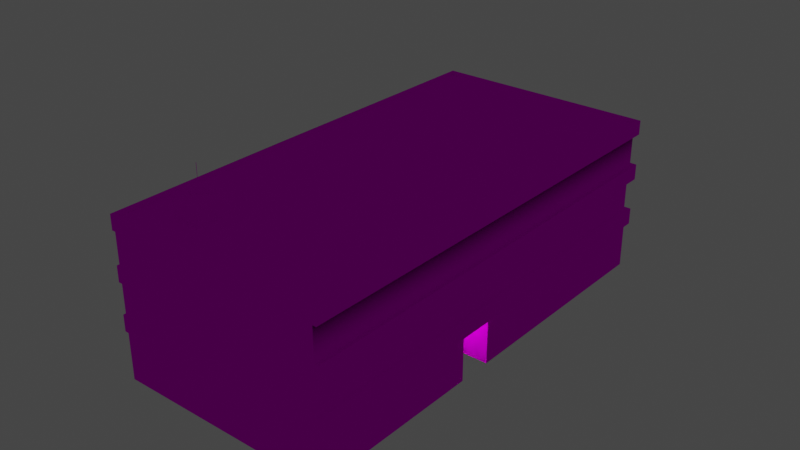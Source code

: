 # Source: object.blend  (saved by Blender 2.82.7; exported with 4.5.12 LTS)
import bpy
from mathutils import Matrix  # noqa: F401  (used for matrix-valued properties, if any)

bpy.ops.wm.read_factory_settings(use_empty=True)
scene = bpy.context.scene
scene.name = 'Scene'

# ---- collections
col_collection = bpy.data.collections.new('Collection'); scene.collection.children.link(col_collection)

# ---- images (referenced by path relative to the original .blend; pixels are not part of the script)
import os
ASSET_DIR = os.environ.get("B2B_ASSET_DIR", "")  # directory of the original .blend (textures are referenced by path, not embedded)
HERE = os.path.dirname(os.path.abspath(__file__))  # packed textures are extracted next to this script under _unpacked/

def load_image(name, relpath, width, height, colorspace="sRGB"):
    """Load a texture the original file referenced (path relative to the .blend, or extracted next to this script)."""
    p = next((c for c in (os.path.join(HERE, relpath), os.path.join(ASSET_DIR, relpath)) if relpath and os.path.exists(c)), "")
    if p:
        img = bpy.data.images.load(p, check_existing=True)
        img.name = name
    else:  # same state as the original file: an image datablock whose file is absent (Cycles renders it pink)
        img = bpy.data.images.new(name, width, height)
        img.source = "FILE"
        img.filepath = "//" + (relpath or name)
    img.colorspace_settings.name = colorspace
    return img
img_ebfs7_png = load_image('EBFS7.png', 'EBFS7.png', 1024, 1024, 'sRGB')

# ---- materials (node trees are filled in below, after node groups)
mat_default_002 = bpy.data.materials.new('Default.002')
mat_default_002.use_transparent_shadow = False
mat_default_002.diffuse_color = (1.0, 1.0, 1.0, 1.0)
mat_default_002.roughness = 0.0
mat_default_002.specular_intensity = 0.0

# ---- node groups
ng_auto_smooth = bpy.data.node_groups.new('Auto Smooth', 'GeometryNodeTree')
_s = ng_auto_smooth.interface.new_socket(name='Geometry', in_out='OUTPUT', socket_type='NodeSocketGeometry')
_s = ng_auto_smooth.interface.new_socket(name='Geometry', in_out='INPUT', socket_type='NodeSocketGeometry')
_s = ng_auto_smooth.interface.new_socket(name='Angle', in_out='INPUT', socket_type='NodeSocketFloat')
_s.subtype = 'ANGLE'
_s.min_value = 0.0
_s.max_value = 3.142
ng_auto_smooth.is_modifier = True
_N = ng_auto_smooth.nodes; _L = ng_auto_smooth.links
n0 = _N.new('NodeGroupOutput'); n0.name = 'Group Output'; n0.location = (480, -100)
n1 = _N.new('NodeGroupInput'); n1.name = 'Group Input'; n1.location = (-420, -300)
n2 = _N.new('NodeGroupInput'); n2.name = 'Group Input.001'; n2.location = (-60, -100)
n3 = _N.new('GeometryNodeSetShadeSmooth'); n3.name = 'Set Shade Smooth'; n3.location = (120, -100)
n3.domain = 'EDGE'
n4 = _N.new('GeometryNodeSetShadeSmooth'); n4.name = 'Set Shade Smooth.001'; n4.location = (300, -100)
n5 = _N.new('GeometryNodeInputMeshEdgeAngle'); n5.name = 'Edge Angle'; n5.location = (-420, -220)
n6 = _N.new('GeometryNodeInputEdgeSmooth'); n6.name = 'Is Edge Smooth'; n6.location = (-60, -160)
n7 = _N.new('GeometryNodeInputShadeSmooth'); n7.name = 'Is Face Smooth'; n7.location = (-240, -340)
n8 = _N.new('FunctionNodeBooleanMath'); n8.name = 'Boolean Math'; n8.location = (-60, -220)
n9 = _N.new('FunctionNodeCompare'); n9.name = 'Compare'; n9.location = (-240, -180)
n9.operation = 'LESS_EQUAL'
_L.new(n5.outputs[0], n9.inputs[0])
_L.new(n4.outputs[0], n0.inputs[0])
_L.new(n1.outputs[1], n9.inputs[1])
_L.new(n9.outputs[0], n8.inputs[0])
_L.new(n7.outputs[0], n8.inputs[1])
_L.new(n2.outputs[0], n3.inputs[0])
_L.new(n6.outputs[0], n3.inputs[1])
_L.new(n3.outputs[0], n4.inputs[0])
_L.new(n8.outputs[0], n3.inputs[2])
n0.is_active_output = True

# ---- material node trees
mat_default_002.use_nodes = True; mat_default_002.node_tree.nodes.clear()
_N = mat_default_002.node_tree.nodes; _L = mat_default_002.node_tree.links
n0 = _N.new('ShaderNodeOutputMaterial'); n0.name = 'Material Output'; n0.location = (300, 300)
n1 = _N.new('ShaderNodeBsdfPrincipled'); n1.name = 'Principled BSDF'; n1.location = (10, 300)
n1.distribution = 'GGX'
n1.subsurface_method = 'BURLEY'
n1.inputs[3].default_value = 1.45
n1.inputs[13].default_value = 0.0
n1.inputs[27].default_value = (0.0, 0.0, 0.0, 1.0)
n1.inputs[28].default_value = 1.0
n2 = _N.new('ShaderNodeTexImage'); n2.name = 'Image Texture'; n2.location = (0, 0)
n2.image = img_ebfs7_png
_L.new(n1.outputs[0], n0.inputs[0])
_L.new(n2.outputs[0], n1.inputs[0])
n0.is_active_output = True

# ---- world
world_world = bpy.data.worlds.new('World'); scene.world = world_world
world_world.use_nodes = True; world_world.node_tree.nodes.clear()
_N = world_world.node_tree.nodes; _L = world_world.node_tree.links
n0 = _N.new('ShaderNodeOutputWorld'); n0.name = 'World Output'; n0.location = (300, 300)
n1 = _N.new('ShaderNodeBackground'); n1.name = 'Background'; n1.location = (10, 300)
n1.inputs[0].default_value = (0.05088, 0.05088, 0.05088, 1.0)
_L.new(n1.outputs[0], n0.inputs[0])
n0.is_active_output = True
world_world.color = (0.05088, 0.05088, 0.05088)
world_world.use_sun_shadow = False
world_world.sun_shadow_jitter_overblur = 0.0

# ---- lights
light_light_name_amb_street_light3 = bpy.data.lights.new('light_name=amb_street_light3', 'POINT')
light_light_name_amb_street_light3.transmission_factor = 0.0
light_light_name_amb_street_light3.energy = 200.0
light_light_name_amb_street_light3.shadow_soft_size = 0.25
light_light_name_amb_street_light3.shadow_maximum_resolution = 0.006
light_light_name_amb_street_light3.use_absolute_resolution = True
light_light_name_amb_street_light3_001 = bpy.data.lights.new('light_name=amb_street_light3.001', 'POINT')
light_light_name_amb_street_light3_001.transmission_factor = 0.0
light_light_name_amb_street_light3_001.energy = 200.0
light_light_name_amb_street_light3_001.shadow_soft_size = 0.25
light_light_name_amb_street_light3_001.shadow_maximum_resolution = 0.006
light_light_name_amb_street_light3_001.use_absolute_resolution = True

# ---- meshes
me_poly_os_0_000000 = bpy.data.meshes.new('poly_os=0.000000')
me_poly_os_0_000000.from_pydata([(-11.03, 5.034, -17.38), (-11.0, 5.034, -17.1), (7.442, 5.034, -19.23), (10.8, 4.758, 17.29), (-7.164, 4.758, 19.09), (7.125, 3.857, -18.87), (-10.73, 3.857, -17.09), (7.442, 3.857, -19.23), (-11.03, 3.857, -17.38), (-10.77, 5.035, -17.13), (11.07, 5.086, 17.52), (7.18, 4.758, -18.91), (-11.0, 3.857, -17.06), (-8.701, 5.086, 3.714), (7.125, 1.206, -18.87), (-11.09, -0.0995, -17.51), (7.398, -0.0995, -19.36), (7.426, -2.652, -19.14), (7.426, -4.019, -19.14), (-10.73, -4.019, -17.1), (-10.7, -0.0995, -16.84), (-10.73, 1.206, -17.09), (7.497, 3.857, -15.16), (7.15, -2.652, -18.63), (7.124, -7.864, -18.88), (-10.73, -7.864, -17.1), (-7.385, 3.857, 19.36), (-7.385, 5.086, 19.36), (-7.082, 3.857, 19.33), (-7.082, -4.019, 19.33), (-7.401, -4.019, 19.36), (-7.082, -2.652, 19.33), (-7.401, -2.652, 19.36), (9.312, -7.864, 2.976), (10.77, -7.864, 17.55), (-7.082, -7.864, 19.33), (-9.387, -7.864, -3.691), (6.31, -7.864, 3.276), (9.03, -7.864, 0.1555), (-7.985, -7.864, -6.702), (-9.671, -7.864, -6.533), (-7.7, -4.019, -3.86), (-9.387, -4.019, -3.691), (-7.7, -7.864, -3.86), (6.028, -7.864, 0.4559), (6.31, -4.019, 3.276), (9.312, -4.019, 2.976), (-4.934, 7.864, 13.99), (-4.941, 6.383, 13.99), (-4.953, 6.383, 13.98), (-4.952, 7.864, 14.01), (-4.944, 6.383, 14.01), (-4.941, 7.864, 14.01), (-4.941, 7.864, 13.99), (-4.956, 7.864, 13.99), (-4.961, 7.864, 14.01), (-4.963, 7.864, 14.0), (-4.115, 6.874, 15.24), (-4.037, 6.874, 15.27), (-4.197, 6.874, 15.23), (-4.115, 6.383, 15.24), (-4.279, 6.874, 15.24), (-4.355, 6.874, 15.28), (-4.42, 6.874, 15.33), (-4.469, 6.383, 15.4), (-4.508, 6.383, 15.56), (-4.495, 6.383, 15.64), (-4.495, 6.874, 15.64), (-4.461, 6.874, 15.71), (-4.409, 6.383, 15.78), (-4.461, 6.383, 15.71), (-4.342, 6.874, 15.83), (-4.342, 6.383, 15.83), (-4.264, 6.383, 15.86), (-4.182, 6.874, 15.87), (-4.264, 6.874, 15.86), (-4.1, 6.874, 15.85), (-4.024, 6.383, 15.82), (-3.959, 6.383, 15.77), (-3.91, 6.874, 15.7), (-3.91, 6.383, 15.7), (-3.872, 6.383, 15.54), (-3.88, 6.383, 15.62), (-3.872, 6.874, 15.54), (-3.885, 6.383, 15.46), (-3.918, 6.874, 15.38), (-3.88, 6.874, 15.62), (-3.885, 6.874, 15.46), (-3.959, 6.874, 15.77), (-3.97, 6.874, 15.32), (-4.024, 6.874, 15.82), (-4.409, 6.874, 15.78), (-4.469, 6.874, 15.4), (-4.508, 6.874, 15.56), (-4.499, 6.874, 15.47), (-3.697, 6.892, 15.05), (-3.756, 6.383, 15.01), (-3.697, 6.383, 15.05), (-3.628, 6.383, 15.08), (-3.556, 6.383, 15.09), (-3.416, 6.892, 15.05), (-3.483, 6.383, 15.08), (-3.416, 6.383, 15.05), (-3.359, 6.383, 15.0), (-3.316, 6.383, 14.94), (-3.289, 6.892, 14.87), (-3.281, 6.892, 14.8), (-3.293, 6.892, 14.73), (-3.323, 6.892, 14.66), (-3.369, 6.892, 14.6), (-3.428, 6.892, 14.56), (-3.569, 6.892, 14.53), (-3.496, 6.892, 14.53), (-3.642, 6.892, 14.54), (-3.709, 6.892, 14.57), (-3.766, 6.383, 14.61), (-3.836, 6.892, 14.74), (-3.843, 6.892, 14.81), (-3.832, 6.892, 14.89), (-3.802, 6.892, 14.95), (-3.756, 6.892, 15.01), (-3.316, 6.892, 14.94), (-3.359, 6.892, 15.0), (-3.483, 6.892, 15.08), (-3.556, 6.892, 15.09), (-3.628, 6.892, 15.08), (-3.766, 6.892, 14.61), (-3.809, 6.892, 14.67), (-2.768, 6.383, 14.5), (-2.833, 6.968, 14.53), (-2.712, 6.383, 14.46), (-2.768, 6.968, 14.5), (-2.712, 6.968, 14.46), (-2.67, 6.968, 14.4), (-2.644, 6.383, 14.33), (-2.67, 6.383, 14.4), (-2.637, 6.968, 14.26), (-2.677, 6.968, 14.13), (-2.722, 6.968, 14.07), (-2.779, 6.968, 14.03), (-2.846, 6.968, 14.0), (-2.988, 6.968, 14.01), (-2.917, 6.968, 14.0), (-3.109, 6.383, 14.08), (-3.109, 6.968, 14.08), (-3.151, 6.968, 14.14), (-3.184, 6.968, 14.28), (-3.173, 6.383, 14.35), (-3.173, 6.968, 14.35), (-3.144, 6.383, 14.41), (-3.1, 6.383, 14.47), (-3.042, 6.383, 14.51), (-3.1, 6.968, 14.47), (-2.975, 6.968, 14.54), (-2.975, 6.383, 14.54), (-2.904, 6.383, 14.54), (-2.833, 6.383, 14.53), (-2.904, 6.968, 14.54), (-2.644, 6.968, 14.33), (-2.648, 6.968, 14.19), (-3.042, 6.968, 14.51), (-3.053, 6.968, 14.04), (-3.144, 6.968, 14.41), (-3.177, 6.968, 14.21), (-4.819, 6.383, 16.25), (-5.052, 4.758, 13.92), (-4.819, 4.758, 16.25), (-2.333, 4.758, 13.65), (-2.1, 4.758, 15.98), (-5.052, 6.383, 13.92), (-2.333, 6.383, 13.65), (-3.289, 6.383, 14.87), (-3.832, 6.383, 14.89), (-3.802, 6.383, 14.95), (-4.1, 6.383, 15.85), (-2.1, 6.383, 15.98), (-4.182, 6.383, 15.87), (-2.637, 6.383, 14.26), (-2.648, 6.383, 14.19), (-2.677, 6.383, 14.13), (-2.722, 6.383, 14.07), (-2.779, 6.383, 14.03), (-2.846, 6.383, 14.0), (-2.917, 6.383, 14.0), (-2.988, 6.383, 14.01), (-3.184, 6.383, 14.28), (-3.281, 6.383, 14.8), (-3.293, 6.383, 14.73), (-3.323, 6.383, 14.66), (-3.177, 6.383, 14.21), (-3.369, 6.383, 14.6), (-3.428, 6.383, 14.56), (-3.151, 6.383, 14.14), (-3.496, 6.383, 14.53), (-3.569, 6.383, 14.53), (-3.642, 6.383, 14.54), (-3.709, 6.383, 14.57), (-3.843, 6.383, 14.81), (-3.918, 6.383, 15.38), (-3.97, 6.383, 15.32), (-4.037, 6.383, 15.27), (-3.836, 6.383, 14.74), (-4.197, 6.383, 15.23), (-3.809, 6.383, 14.67), (-4.279, 6.383, 15.24), (-4.355, 6.383, 15.28), (-4.499, 6.383, 15.47), (-4.42, 6.383, 15.33), (-3.053, 6.383, 14.04), (-4.934, 6.383, 13.99), (-4.962, 6.383, 13.99), (-4.935, 6.383, 14.01), (-4.956, 6.383, 14.01), (-4.963, 6.383, 14.0), (-8.701, 4.758, 3.714), (-10.79, 4.758, -17.12), (10.8, 5.086, 17.29), (-7.164, 5.086, 19.09), (11.07, 3.857, 17.52), (6.028, -4.019, 0.4559), (11.09, -4.019, 17.51), (11.09, -2.652, 17.51), (10.77, -0.0995, 17.55), (11.09, 1.206, 17.51), (7.398, 1.206, -19.36), (11.09, -0.0995, 17.51), (10.77, -2.652, 17.55), (10.77, 1.206, 17.55), (10.77, 3.857, 17.55), (7.124, -4.019, -18.88), (7.15, -0.0995, -18.63), (-7.985, -4.019, -6.702), (-9.671, -4.019, -6.533), (-10.7, -2.652, -16.84), (-11.07, -4.019, -17.29), (-11.07, -2.652, -17.29), (-7.082, -0.0995, 19.33), (-7.082, 1.206, 19.33), (-7.403, 1.206, 19.36), (-11.09, 1.206, -17.51), (-7.403, -0.0995, 19.36), (-8.972, 3.857, 3.491), (-11.0, 5.033, -17.1), (-8.973, 5.086, 3.493), (9.03, -4.019, 0.1555), (10.77, -4.019, 17.55), (7.18, 5.031, -18.9)], [], [(215, 4, 3, 11), (96, 97, 95, 120), (159, 178, 179, 137), (208, 143, 144, 161), (166, 164, 169, 165), (172, 118, 117, 197), (239, 238, 237, 21, 14, 227, 223, 224), (240, 238, 239, 15), (26, 27, 243, 241), (193, 194, 111, 112), (1, 0, 8, 12), (213, 55, 56), (173, 119, 118, 172), (7, 8, 0, 2), (189, 163, 145, 192), (150, 151, 160, 152), (200, 60, 57, 58), (65, 93, 94, 206), (16, 15, 239, 224), (88, 78, 80, 79), (156, 128, 131, 129), (23, 233, 20, 230), (235, 17, 18, 234), (25, 40, 232, 19), (194, 195, 113, 111), (98, 99, 124, 125), (106, 186, 187, 107), (30, 32, 235, 234), (196, 115, 126, 114), (195, 196, 114, 113), (75, 74, 76, 90, 88, 79, 86, 83, 87, 85, 89, 58, 57, 59, 61, 62, 63, 92, 94, 93, 67, 68, 91, 71), (24, 25, 19, 229), (132, 130, 135, 133), (137, 179, 180, 138), (176, 174, 76, 74), (121, 104, 171, 105), (28, 237, 238, 240, 236, 31, 32, 30, 29, 35, 34, 245, 220, 221, 226, 222, 225, 223, 227, 228, 218, 10, 27, 26), (43, 41, 231, 39), (40, 39, 231, 232), (97, 98, 125, 95), (33, 37, 45, 46), (13, 214, 215, 9), (151, 154, 153, 160), (52, 211, 47), (202, 204, 61, 59), (230, 222, 226, 23), (101, 102, 100, 123), (48, 54, 53), (213, 212, 55), (166, 168, 175, 164), (51, 211, 52), (212, 51, 52), (147, 148, 146, 185), (64, 92, 63, 207), (69, 91, 68, 70), (14, 21, 6, 5), (66, 67, 93, 65), (4, 217, 216, 3), (205, 207, 63, 62), (60, 202, 59, 57), (228, 5, 22), (72, 73, 75, 71), (212, 50, 55), (43, 36, 42, 41), (234, 18, 220, 245, 46, 45, 219, 244, 229, 19, 232, 231, 41, 42, 29, 30), (136, 177, 178, 159), (102, 103, 122, 100), (48, 49, 54), (217, 4, 214, 13), (213, 56, 210), (122, 103, 104, 121), (227, 14, 5, 228), (108, 188, 190, 109), (183, 184, 141, 142), (105, 171, 186, 106), (244, 38, 24, 229), (191, 193, 112, 110), (6, 21, 237, 28), (203, 127, 126, 115), (128, 130, 132, 131), (236, 20, 233, 31), (197, 117, 116, 201), (129, 157, 155, 156), (96, 120, 119, 173), (47, 211, 209), (99, 101, 123, 124), (235, 32, 31, 233, 23, 226, 221, 17), (199, 200, 58, 89), (192, 145, 144, 143), (36, 35, 29, 42), (185, 146, 163, 189), (158, 134, 177, 136), (69, 72, 71, 91), (146, 148, 162, 152, 160, 153, 157, 129, 131, 132, 133, 158, 136, 159, 137, 138, 139, 140, 142, 141, 161, 144, 145, 163), (218, 228, 5, 6, 28, 26, 241, 12, 8, 7), (171, 104, 103, 102, 101, 99, 98, 97, 96, 173, 172, 197, 201, 203, 115, 204, 202, 60, 200, 199, 198, 84, 81, 82, 80, 175, 170, 183, 182, 181, 180, 179, 178, 177, 134, 135, 130, 128, 156, 155, 154, 151, 150, 149, 147, 185, 189, 188, 187, 186), (154, 155, 157, 153), (181, 182, 140, 139), (167, 165, 169, 170), (220, 18, 17, 221), (49, 210, 54), (175, 168, 167, 170), (11, 246, 9, 215), (150, 152, 162, 149), (206, 94, 92, 64), (149, 162, 148, 147), (44, 38, 244, 219), (204, 205, 62, 61), (83, 81, 84, 87), (87, 84, 198, 85), (133, 135, 134, 158), (174, 77, 90, 76), (245, 34, 33, 46), (182, 183, 142, 140), (124, 123, 100, 122, 121, 105, 106, 107, 108, 109, 110, 112, 111, 113, 114, 126, 127, 116, 117, 118, 119, 120, 95, 125), (212, 52, 50), (70, 68, 67, 66), (47, 209, 48, 53), (45, 37, 44, 219), (225, 16, 224, 223), (73, 176, 74, 75), (228, 22, 5), (85, 198, 199, 89), (184, 208, 161, 141), (77, 78, 88, 90), (190, 191, 110, 109), (201, 116, 127, 203), (107, 187, 188, 108), (225, 222, 230, 20, 236, 240, 15, 16), (86, 82, 81, 83), (210, 56, 54), (12, 241, 243, 242), (3, 216, 246, 11), (79, 80, 82, 86), (180, 181, 139, 138), (208, 184, 183, 170, 169, 210, 164, 175, 80, 78, 77, 174, 176, 73, 72, 69, 70, 66, 65, 206, 64, 207, 205, 204, 115, 196, 195, 194, 193, 191, 190, 188, 189, 192, 143), (210, 49, 48, 209, 211, 51, 212, 213), (56, 55, 50, 52, 47, 53, 54), (169, 164, 210), (10, 218, 7, 2), (2, 0, 1, 246, 216, 217, 13, 9, 242, 243, 27, 10)])
me_poly_os_0_000000.polygons.foreach_set('use_smooth', [True] * 141)
_uv = me_poly_os_0_000000.uv_layers.new(name='UVMap')
_uv.uv.foreach_set('vector', [0.5603, 0.6806, 0.5602, 0.009376, 0.8932, 0.009377, 0.8932, 0.6803, 0.9252, 0.61, 0.9253, 0.6109, 0.9313, 0.6104, 0.9312, 0.6095, 0.9274, 0.5475, 0.9205, 0.548, 0.9206, 0.5488, 0.9275, 0.5483, 0.9269, 0.6327, 0.927, 0.6336, 0.9339, 0.6331, 0.9338, 0.6322, 0.7852, 0.8117, 0.787, 0.8143, 0.7829, 0.8129, 0.7845, 0.8116, 0.928, 0.6467, 0.934, 0.6463, 0.9339, 0.6454, 0.9279, 0.6459, 0.2738, 0.9003, 1.147, 0.9003, 1.147, 0.9079, 0.86, 0.8993, 1.283, 0.8992, 0.0, 0.0, 0.0, 0.0, 0.0, 0.0, 1.148, 0.8794, 1.148, 0.9101, 0.2748, 0.9101, 0.2748, 0.8794, 0.5072, 0.7873, 0.5072, 0.8162, 0.8832, 0.8162, 0.8832, 0.7873, 0.9247, 0.6039, 0.9248, 0.6048, 0.9308, 0.6043, 0.9308, 0.6034, 0.7097, 1.0, 0.7027, 1.0, 0.7027, 0.9726, 0.7102, 0.9726, 0.9261, 0.6218, 0.9436, 0.6205, 0.9436, 0.6204, 0.9273, 0.6376, 0.9333, 0.6372, 0.9332, 0.6363, 0.9272, 0.6367, 0.9498, 0.9726, 1.387, 0.9726, 1.387, 1.0, 0.9498, 1.0, 0.9278, 0.6447, 0.9347, 0.6442, 0.9347, 0.6433, 0.9278, 0.6438, 0.9254, 0.6125, 0.9254, 0.6133, 0.9324, 0.6128, 0.9323, 0.612, 0.9238, 0.5916, 0.9239, 0.5926, 0.9297, 0.5921, 0.9296, 0.5911, 0.9291, 0.6617, 0.9349, 0.6613, 0.9348, 0.6603, 0.929, 0.6607, 1.29, 0.8794, 0.8524, 0.8794, 0.8524, 0.9101, 1.29, 0.9101, 0.9243, 0.5205, 0.9185, 0.5209, 0.9185, 0.5219, 0.9243, 0.5214, 0.9214, 0.5594, 0.9214, 0.5602, 0.9284, 0.5597, 0.9283, 0.5589, 0.958, 0.8192, 1.381, 0.8192, 1.381, 0.8794, 0.958, 0.8794, 0.8524, 0.8192, 1.291, 0.8192, 1.291, 0.787, 0.8524, 0.787, 0.9954, 0.6964, 0.6101, 0.6964, 0.6101, 0.787, 0.9954, 0.787, 0.9259, 0.619, 0.9259, 0.6199, 0.932, 0.6195, 0.9319, 0.6186, 0.9228, 0.5781, 0.9229, 0.579, 0.9289, 0.5786, 0.9288, 0.5777, 0.9257, 0.5357, 0.9196, 0.5362, 0.9197, 0.537, 0.9257, 0.5366, 1.148, 0.787, 1.148, 0.8192, 0.2802, 0.8192, 0.2802, 0.787, 0.9277, 0.6427, 0.9277, 0.6436, 0.9338, 0.6431, 0.9337, 0.6423, 0.9269, 0.6323, 0.9269, 0.6332, 0.933, 0.6327, 0.9329, 0.6318, 0.6893, 0.5797, 0.6892, 0.5807, 0.6894, 0.5817, 0.6899, 0.5826, 0.6905, 0.5833, 0.6913, 0.5839, 0.6923, 0.5842, 0.6933, 0.5842, 0.6942, 0.584, 0.6951, 0.5836, 0.6958, 0.5829, 0.6964, 0.5821, 0.6967, 0.5811, 0.6967, 0.5802, 0.6965, 0.5792, 0.6961, 0.5783, 0.6954, 0.5776, 0.6946, 0.577, 0.6937, 0.5767, 0.6927, 0.5767, 0.6917, 0.5769, 0.6908, 0.5773, 0.6901, 0.578, 0.6896, 0.5788, 0.958, 0.6964, 1.381, 0.6964, 1.381, 0.787, 0.958, 0.787, 0.927, 0.5416, 0.9201, 0.5421, 0.9201, 0.543, 0.9271, 0.5424, 0.9282, 0.5571, 0.9212, 0.5576, 0.9213, 0.5585, 0.9282, 0.558, 0.921, 0.5542, 0.9211, 0.5552, 0.9269, 0.5548, 0.9268, 0.5538, 0.9251, 0.5291, 0.9191, 0.5295, 0.9192, 0.5304, 0.9252, 0.5299, 0.412, 0.3976, 0.412, 0.4563, 0.4192, 0.4563, 0.4192, 0.4852, 0.412, 0.4852, 0.412, 0.5416, 0.4191, 0.5416, 0.4191, 0.5719, 0.412, 0.5719, 0.412, 0.6569, 0.01519, 0.6569, 0.01519, 0.5719, 0.008003, 0.5719, 0.008003, 0.5416, 0.01519, 0.5416, 0.01519, 0.4852, 0.008114, 0.4852, 0.008114, 0.4563, 0.01519, 0.4563, 0.01519, 0.3976, 0.008445, 0.3976, 0.008445, 0.3705, 0.4188, 0.3705, 0.4188, 0.3976, 0.603, 0.6964, 0.603, 0.787, 0.5357, 0.787, 0.5357, 0.6964, 0.5357, 0.6964, 0.5357, 0.6964, 0.5357, 0.787, 0.5357, 0.787, 0.924, 0.5942, 0.9241, 0.595, 0.9301, 0.5946, 0.93, 0.5937, 0.0374, 0.6964, 0.1085, 0.6964, 0.1086, 0.787, 0.0374, 0.787, 0.03081, 0.1636, 0.03079, 0.1474, 0.9634, 0.1474, 0.9636, 0.1636, 0.9244, 0.5991, 0.9244, 0.5999, 0.9314, 0.5994, 0.9313, 0.5986, 0.9369, 0.5316, 0.9194, 0.533, 0.9369, 0.5317, 0.9265, 0.6277, 0.9266, 0.6287, 0.9324, 0.6282, 0.9323, 0.6272, 1.003, 0.8794, 0.1905, 0.8794, 0.1905, 0.8192, 1.003, 0.8192, 0.9207, 0.5498, 0.9207, 0.5506, 0.9267, 0.5502, 0.9267, 0.5493, 0.9261, 0.6217, 0.9436, 0.6204, 0.9436, 0.6203, 0.9238, 0.5915, 0.9238, 0.5916, 0.9413, 0.5902, 0.7852, 0.8117, 0.7853, 0.811, 0.787, 0.8097, 0.787, 0.8143, 0.9198, 0.539, 0.9198, 0.5391, 0.9374, 0.5377, 0.9206, 0.5487, 0.9206, 0.5487, 0.9381, 0.5474, 0.9276, 0.6416, 0.9345, 0.6411, 0.9344, 0.6403, 0.9275, 0.6408, 0.9291, 0.662, 0.9349, 0.6616, 0.9348, 0.6606, 0.929, 0.661, 0.9265, 0.6276, 0.9323, 0.6272, 0.9323, 0.6262, 0.9265, 0.6266, 0.958, 0.9101, 1.381, 0.9101, 1.381, 0.9726, 0.958, 0.9726, 0.9285, 0.6543, 0.9343, 0.6539, 0.9343, 0.6529, 0.9285, 0.6533, 0.03081, 0.1636, 0.03079, 0.1474, 0.9634, 0.1474, 0.9636, 0.1636, 0.9285, 0.6539, 0.9286, 0.6549, 0.9344, 0.6545, 0.9343, 0.6535, 0.9252, 0.6103, 0.9253, 0.6113, 0.9311, 0.6108, 0.931, 0.6098, 0.1905, 0.9726, 1.009, 0.9726, 0.9652, 0.9726, 0.9237, 0.5903, 0.9238, 0.5913, 0.9296, 0.5909, 0.9295, 0.5899, 0.9226, 0.5759, 0.9401, 0.5746, 0.9401, 0.5745, 0.603, 0.6964, 0.603, 0.6964, 0.603, 0.787, 0.603, 0.787, 0.2332, 0.8076, 0.233, 0.8075, 0.2332, 0.8072, 0.2332, 0.8072, 0.2332, 0.8073, 0.2332, 0.8073, 0.2332, 0.8073, 0.2331, 0.8073, 1.241, 0.1209, 0.2332, 0.8076, 0.2332, 0.8075, 0.2332, 0.8075, 0.2332, 0.8074, 0.2332, 0.8075, 0.2334, 0.8073, 0.2334, 0.8073, 0.9269, 0.5407, 0.92, 0.5413, 0.9201, 0.5421, 0.927, 0.5416, 0.9199, 0.5393, 0.9199, 0.5402, 0.926, 0.5397, 0.9259, 0.5389, 0.927, 0.6342, 0.927, 0.6342, 0.9445, 0.6329, 0.03081, 0.1636, 0.03079, 0.1474, 0.9634, 0.1474, 0.9636, 0.1636, 0.927, 0.6343, 0.9445, 0.633, 0.927, 0.6343, 0.9254, 0.532, 0.9193, 0.5324, 0.9194, 0.5333, 0.9254, 0.5328, 0.1905, 0.9101, 1.009, 0.9101, 1.009, 0.9726, 0.1905, 0.9726, 0.9273, 0.5571, 0.9212, 0.5575, 0.9213, 0.5584, 0.9273, 0.5579, 0.9252, 0.6104, 0.9253, 0.6113, 0.9322, 0.6108, 0.9322, 0.6099, 0.9252, 0.5303, 0.9192, 0.5308, 0.9193, 0.5317, 0.9253, 0.5312, 0.6024, 0.787, 0.6024, 0.6964, 1.01, 0.6964, 1.01, 0.787, 0.9235, 0.5879, 0.9236, 0.5887, 0.9296, 0.5883, 0.9296, 0.5874, 1.009, 0.9101, 1.009, 0.9726, 0.1905, 0.9726, 0.1905, 0.9101, 0.9283, 0.6505, 0.9343, 0.65, 0.9342, 0.6492, 0.9282, 0.6496, 0.9206, 0.5493, 0.9207, 0.5502, 0.9276, 0.5497, 0.9275, 0.5488, 0.1905, 0.9101, 1.009, 0.9101, 1.009, 0.9726, 0.1905, 0.9726, 0.9284, 0.6521, 0.9344, 0.6517, 0.9343, 0.6508, 0.9283, 0.6512, 0.9293, 0.5719, 0.9292, 0.5711, 0.9223, 0.5716, 0.9224, 0.5725, 0.9264, 0.6254, 0.9324, 0.6249, 0.9323, 0.624, 0.9263, 0.6245, 0.9381, 0.5472, 0.9206, 0.5486, 0.9206, 0.5486, 0.9217, 0.563, 0.9217, 0.5639, 0.9277, 0.5634, 0.9277, 0.5625, 0.2797, 0.8092, 1.148, 0.8092, 1.148, 0.8168, 0.86, 0.8079, 1.283, 0.8079, 0.0, 0.0, 0.0, 0.0, 0.0, 0.0, 0.9224, 0.5728, 0.9225, 0.5738, 0.9283, 0.5734, 0.9282, 0.5724, 0.9275, 0.6408, 0.9344, 0.6403, 0.9344, 0.6394, 0.9275, 0.6399, 0.603, 0.6964, 1.148, 0.6964, 1.148, 0.787, 0.603, 0.787, 0.9278, 0.645, 0.9348, 0.6444, 0.9347, 0.6436, 0.9278, 0.6441, 0.9267, 0.5374, 0.9198, 0.5379, 0.9198, 0.5388, 0.9267, 0.5383, 0.9251, 0.6091, 0.9252, 0.6101, 0.931, 0.6096, 0.9309, 0.6087, 0.7087, 0.5916, 0.7078, 0.5918, 0.7071, 0.5922, 0.7064, 0.5927, 0.706, 0.5934, 0.7057, 0.5942, 0.7057, 0.5951, 0.7058, 0.5959, 0.7062, 0.5967, 0.7068, 0.5973, 0.7075, 0.5978, 0.7083, 0.598, 0.7091, 0.5981, 0.71, 0.5979, 0.7107, 0.5975, 0.7114, 0.597, 0.7118, 0.5962, 0.7121, 0.5954, 0.7121, 0.5946, 0.712, 0.5938, 0.7116, 0.593, 0.711, 0.5924, 0.7103, 0.5919, 0.7095, 0.5916, 0.2332, 0.8072, 0.2332, 0.8072, 0.9997, 0.1207, 0.9212, 0.9726, 0.0, 0.0, 0.0, 0.0, 0.2333, 0.8074, 1.427, 0.0786, 1.428, 0.0854, 0.9922, 0.129, 0.7015, 0.5907, 0.7007, 0.5904, 0.7, 0.59, 0.6994, 0.5893, 0.699, 0.5885, 0.6988, 0.5877, 0.6989, 0.5868, 0.6991, 0.586, 0.6996, 0.5853, 0.7003, 0.5847, 0.701, 0.5843, 0.7019, 0.5841, 0.7028, 0.5842, 0.7036, 0.5844, 0.7043, 0.5849, 0.6965, 0.5792, 0.6967, 0.5802, 0.6967, 0.5811, 0.6964, 0.5821, 0.6958, 0.5829, 0.6951, 0.5836, 0.6942, 0.584, 0.6933, 0.5842, 0.6923, 0.5842, 0.6913, 0.5839, 0.6891, 0.6055, 0.7166, 0.6013, 0.7121, 0.5946, 0.7121, 0.5954, 0.7118, 0.5962, 0.7114, 0.597, 0.7107, 0.5975, 0.71, 0.5979, 0.7091, 0.5981, 0.7083, 0.598, 0.7075, 0.5978, 0.7068, 0.5973, 0.7062, 0.5967, 0.7058, 0.5959, 0.7057, 0.5951, 0.7057, 0.5942, 0.706, 0.5934, 0.7064, 0.5927, 0.7071, 0.5922, 0.7078, 0.5918, 0.7087, 0.5916, 0.7095, 0.5916, 0.704, 0.5902, 0.7032, 0.5906, 0.7024, 0.5908, 0.9233, 0.5852, 0.9234, 0.586, 0.9303, 0.5855, 0.9302, 0.5846, 0.9232, 0.583, 0.9232, 0.5838, 0.9301, 0.5833, 0.9301, 0.5824, 0.7847, 0.8109, 0.7845, 0.8116, 0.7829, 0.8129, 0.7829, 0.8083, 0.1905, 0.787, 1.059, 0.787, 1.059, 0.8192, 0.1905, 0.8192, 0.9277, 0.6438, 0.9278, 0.6439, 0.9453, 0.6425, 0.787, 0.8097, 0.7853, 0.811, 0.7847, 0.8109, 0.7829, 0.8083, 0.03081, 0.1636, 0.03079, 0.1474, 0.9634, 0.1474, 0.9636, 0.1636, 0.9263, 0.6253, 0.9333, 0.6247, 0.9332, 0.6239, 0.9263, 0.6244, 0.9293, 0.6643, 0.9351, 0.6639, 0.935, 0.6629, 0.9292, 0.6633, 0.9271, 0.6349, 0.934, 0.6344, 0.9339, 0.6335, 0.927, 0.6341, 0.0713, 0.6964, 0.1424, 0.6964, 0.1424, 0.787, 0.0713, 0.787, 0.9277, 0.6426, 0.9277, 0.6436, 0.9335, 0.6431, 0.9335, 0.6421, 0.9249, 0.5282, 0.9191, 0.5286, 0.9191, 0.5296, 0.9249, 0.5291, 0.9257, 0.5398, 0.9199, 0.5402, 0.92, 0.5412, 0.9258, 0.5408, 0.9267, 0.5377, 0.9198, 0.5382, 0.9198, 0.5391, 0.9268, 0.5385, 0.9199, 0.5394, 0.9199, 0.5403, 0.9257, 0.5399, 0.9257, 0.5389, 0.1905, 0.787, 0.1905, 0.6964, 0.5356, 0.6964, 0.5356, 0.787, 0.9242, 0.5969, 0.9243, 0.5978, 0.9312, 0.5972, 0.9311, 0.5964, 0.6988, 0.5877, 0.699, 0.5885, 0.6994, 0.5893, 0.7, 0.59, 0.7007, 0.5904, 0.7015, 0.5907, 0.7024, 0.5908, 0.7032, 0.5906, 0.704, 0.5902, 0.7047, 0.5896, 0.7052, 0.5889, 0.7054, 0.5881, 0.7055, 0.5872, 0.7053, 0.5863, 0.7049, 0.5856, 0.7043, 0.5849, 0.7036, 0.5844, 0.7028, 0.5842, 0.7019, 0.5841, 0.701, 0.5843, 0.7003, 0.5847, 0.6996, 0.5853, 0.6991, 0.586, 0.6989, 0.5868, 0.9215, 0.5613, 0.939, 0.56, 0.939, 0.5599, 0.9277, 0.6427, 0.9335, 0.6422, 0.9334, 0.6413, 0.9276, 0.6417, 0.939, 0.5598, 0.9215, 0.5611, 0.9215, 0.5611, 0.939, 0.5598, 0.5356, 0.787, 0.5356, 0.6964, 0.6024, 0.6964, 0.6024, 0.787, 0.1905, 0.8794, 1.064, 0.8794, 1.064, 0.9101, 0.1905, 0.9101, 0.9223, 0.5716, 0.9224, 0.5726, 0.9282, 0.5722, 0.9281, 0.5712, 0.2332, 0.8072, 0.2331, 0.8074, 0.233, 0.8075, 0.9269, 0.5549, 0.9211, 0.5553, 0.9211, 0.5563, 0.9269, 0.5559, 0.9262, 0.6227, 0.9262, 0.6235, 0.9331, 0.623, 0.9331, 0.6221, 0.919, 0.528, 0.9191, 0.529, 0.9249, 0.5285, 0.9248, 0.5275, 0.9223, 0.5721, 0.9224, 0.5729, 0.9284, 0.5725, 0.9284, 0.5716, 0.9285, 0.6534, 0.9345, 0.6529, 0.9344, 0.6521, 0.9284, 0.6525, 0.9263, 0.5448, 0.9203, 0.5453, 0.9204, 0.5462, 0.9264, 0.5457, 0.2332, 0.8072, 0.2332, 0.8072, 1.004, 0.6997, 0.2332, 0.8076, 0.2334, 0.8073, 0.2334, 0.8073, 0.2332, 0.8076, 0.233, 0.8075, 0.9243, 0.5208, 0.9185, 0.5212, 0.9186, 0.5222, 0.9244, 0.5218, 0.9282, 0.65, 0.9457, 0.6487, 0.9457, 0.6486, 0.2851, 0.9726, 0.7724, 0.9726, 0.7725, 1.002, 0.2851, 1.002, 0.03081, 0.1636, 0.03079, 0.1474, 0.9634, 0.1474, 0.9636, 0.1636, 0.9241, 0.5182, 0.9183, 0.5186, 0.9184, 0.5196, 0.9242, 0.5191, 0.9221, 0.5696, 0.9222, 0.5704, 0.9291, 0.5699, 0.9291, 0.5691, 0.7116, 0.593, 0.712, 0.5938, 0.7121, 0.5946, 0.7166, 0.6013, 0.7117, 0.5692, 0.7109, 0.5703, 0.6843, 0.5734, 0.6891, 0.6055, 0.6913, 0.5839, 0.6905, 0.5833, 0.6899, 0.5826, 0.6894, 0.5817, 0.6892, 0.5807, 0.6893, 0.5797, 0.6896, 0.5788, 0.6901, 0.578, 0.6908, 0.5773, 0.6917, 0.5769, 0.6927, 0.5767, 0.6937, 0.5767, 0.6946, 0.577, 0.6954, 0.5776, 0.6961, 0.5783, 0.6965, 0.5792, 0.7043, 0.5849, 0.7049, 0.5856, 0.7053, 0.5863, 0.7055, 0.5872, 0.7054, 0.5881, 0.7052, 0.5889, 0.7047, 0.5896, 0.704, 0.5902, 0.7095, 0.5916, 0.7103, 0.5919, 0.711, 0.5924, 0.711, 0.5704, 0.7111, 0.5705, 0.711, 0.5707, 0.7109, 0.5707, 0.7107, 0.5706, 0.7107, 0.5706, 0.7107, 0.5704, 0.7108, 0.5704, 0.7108, 0.5704, 0.7107, 0.5704, 0.7107, 0.5705, 0.7108, 0.5707, 0.7109, 0.5707, 0.7111, 0.5706, 0.711, 0.5704, 0.7117, 0.5692, 0.6843, 0.5734, 0.711, 0.5704, 0.1905, 0.9101, 0.1905, 0.8794, 1.064, 0.8794, 1.064, 0.9101, 0.0, 0.0, 0.0, 0.0, 0.0, 0.0, 0.2333, 0.8077, 0.2335, 0.8074, 0.2334, 0.8073, 0.2333, 0.8074, 0.2332, 0.8075, 0.2332, 0.8075, 0.2333, 0.8074, 0.2334, 0.8073, 0.2335, 0.8074])
me_poly_os_0_000000.materials.append(mat_default_002)
me_poly_os_0_000000.use_remesh_fix_poles = True
me_poly_os_0_000000.use_remesh_preserve_attributes = False
me_poly_os_0_000000.use_mirror_vertex_groups = False
me_poly_os_0_000000.update()

# ---- objects
ob_ebfs7_offices_d4_obj = bpy.data.objects.new('EBFS7_Offices_D4.obj', None)
ob_default_lod = bpy.data.objects.new('Default LOD', None)
ob_amb_street_light3 = bpy.data.objects.new('amb_street_light3', light_light_name_amb_street_light3)
ob_amb_street_light3_001 = bpy.data.objects.new('amb_street_light3.001', light_light_name_amb_street_light3_001)
ob_poly_os_0_hard__blend_yes = bpy.data.objects.new('POLY_OS=0 HARD= BLEND=yes', me_poly_os_0_000000)

# ---- transforms, parenting, visibility, modifiers, constraints
ob_ebfs7_offices_d4_obj.location = (2.078, 0.6671, 0.0)
ob_ebfs7_offices_d4_obj.rotation_euler = (1.571, -0.0, -0.09896)
ob_ebfs7_offices_d4_obj.empty_display_size = 0.01
ob_ebfs7_offices_d4_obj.lineart.crease_threshold = 0.0
ob_default_lod.parent = ob_ebfs7_offices_d4_obj
ob_default_lod.location = (0.0, 0.0, 0.0)
ob_default_lod.empty_display_size = 0.01
ob_default_lod.lineart.crease_threshold = 0.0
ob_amb_street_light3.parent = ob_default_lod
ob_amb_street_light3.location = (-10.79, 3.844, -3.483)
ob_amb_street_light3.lineart.crease_threshold = 0.0
ob_amb_street_light3_001.parent = ob_default_lod
ob_amb_street_light3_001.location = (5.432, 3.844, 2.602)
ob_amb_street_light3_001.lineart.crease_threshold = 0.0
ob_poly_os_0_hard__blend_yes.parent = ob_default_lod
ob_poly_os_0_hard__blend_yes.location = (-2.002, 7.864, 0.8691)
ob_poly_os_0_hard__blend_yes.show_transparent = True
ob_poly_os_0_hard__blend_yes.lineart.crease_threshold = 0.0
_m = ob_poly_os_0_hard__blend_yes.modifiers.new('Auto Smooth', 'NODES')
_m.node_group = ng_auto_smooth
_gi = [s.identifier for s in ng_auto_smooth.interface.items_tree if s.item_type == 'SOCKET' and s.in_out == 'INPUT']
_m[_gi[1]] = 0.7854  # Angle

# ---- collection membership
col_collection.objects.link(ob_ebfs7_offices_d4_obj)
col_collection.objects.link(ob_default_lod)
col_collection.objects.link(ob_amb_street_light3)
col_collection.objects.link(ob_amb_street_light3_001)
col_collection.objects.link(ob_poly_os_0_hard__blend_yes)

# ---- scene / render settings (as saved in the file)
scene.frame_start = 1; scene.frame_end = 250; scene.frame_set(108)
scene.render.engine = 'BLENDER_EEVEE_NEXT'
scene.cycles.use_denoising = False
scene.cycles.samples = 128
scene.cycles.sampling_pattern = 'TABULATED_SOBOL'
scene.cycles.use_adaptive_sampling = False
scene.cycles.use_light_tree = False
scene.view_settings.view_transform = 'Filmic'
bpy.context.view_layer.update()

# ---- added for rendering (the .blend has no active camera): camera
cam_auto = bpy.data.cameras.new('AutoCamera')
cam_auto.lens = 50.0
cam_auto.sensor_width = 36.0
cam_auto.clip_end = 1000.0
ob_auto_camera = bpy.data.objects.new('AutoCamera', cam_auto)
scene.collection.objects.link(ob_auto_camera)
ob_auto_camera.location = (46.9731, -56.3677, 45.442)
ob_auto_camera.rotation_euler = (1.09748, -7.21219e-08, 0.694738)
scene.camera = ob_auto_camera
bpy.context.view_layer.update()
